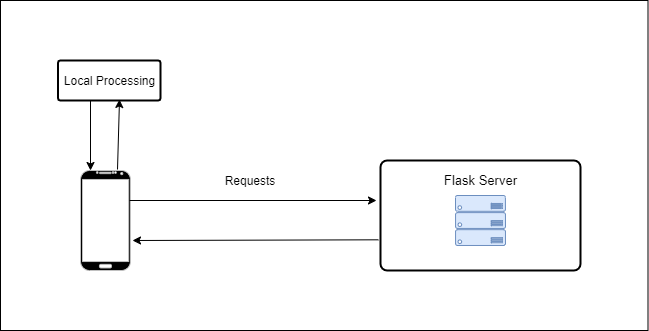

The diagram above was exported from draw.io. Its source (the exported page's mxGraphModel, read from the mxfile embedded in the PNG):
<mxGraphModel dx="868" dy="403" grid="1" gridSize="10" guides="1" tooltips="1" connect="1" arrows="1" fold="1" page="1" pageScale="1" pageWidth="850" pageHeight="1100" math="0" shadow="0">
  <root>
    <mxCell id="0" />
    <mxCell id="1" parent="0" />
    <mxCell id="w50QwnJPSFdyTc0bxuKb-55" value="" style="rounded=0;whiteSpace=wrap;html=1;fillColor=#FFFFFF;" vertex="1" parent="1">
      <mxGeometry x="70" y="80" width="647.5" height="330" as="geometry" />
    </mxCell>
    <mxCell id="w50QwnJPSFdyTc0bxuKb-56" value="" style="rounded=1;whiteSpace=wrap;html=1;fillColor=#FFFFFF;arcSize=6;perimeterSpacing=0;strokeWidth=2;" vertex="1" parent="1">
      <mxGeometry x="450" y="240" width="200" height="110" as="geometry" />
    </mxCell>
    <mxCell id="w50QwnJPSFdyTc0bxuKb-57" value="" style="verticalLabelPosition=bottom;verticalAlign=top;html=1;shadow=0;dashed=0;strokeWidth=1;shape=mxgraph.android.phone2;strokeColor=#c0c0c0;fillColor=#000000;" vertex="1" parent="1">
      <mxGeometry x="150" y="250" width="50" height="100" as="geometry" />
    </mxCell>
    <mxCell id="w50QwnJPSFdyTc0bxuKb-58" value="Local Processing" style="rounded=1;whiteSpace=wrap;html=1;fillColor=#FFFFFF;arcSize=6;strokeWidth=2;perimeterSpacing=0;" vertex="1" parent="1">
      <mxGeometry x="127.5" y="140" width="102.5" height="40" as="geometry" />
    </mxCell>
    <mxCell id="w50QwnJPSFdyTc0bxuKb-59" value="" style="endArrow=classic;html=1;" edge="1" parent="1">
      <mxGeometry width="50" height="50" relative="1" as="geometry">
        <mxPoint x="187" y="249" as="sourcePoint" />
        <mxPoint x="189" y="179" as="targetPoint" />
      </mxGeometry>
    </mxCell>
    <mxCell id="w50QwnJPSFdyTc0bxuKb-60" value="" style="endArrow=classic;html=1;" edge="1" parent="1">
      <mxGeometry width="50" height="50" relative="1" as="geometry">
        <mxPoint x="160" y="180" as="sourcePoint" />
        <mxPoint x="160" y="250" as="targetPoint" />
      </mxGeometry>
    </mxCell>
    <mxCell id="w50QwnJPSFdyTc0bxuKb-61" value="" style="verticalLabelPosition=bottom;html=1;verticalAlign=top;align=center;strokeColor=#6c8ebf;shape=mxgraph.azure.server_rack;fillColor=#dae8fc;" vertex="1" parent="1">
      <mxGeometry x="525" y="275" width="50" height="50" as="geometry" />
    </mxCell>
    <mxCell id="w50QwnJPSFdyTc0bxuKb-62" value="&lt;font style=&quot;font-size: 13px&quot;&gt;Flask Server&lt;/font&gt;" style="text;html=1;strokeColor=none;fillColor=none;align=center;verticalAlign=middle;whiteSpace=wrap;rounded=0;strokeWidth=2;" vertex="1" parent="1">
      <mxGeometry x="507.5" y="250" width="85" height="20" as="geometry" />
    </mxCell>
    <mxCell id="w50QwnJPSFdyTc0bxuKb-63" value="Requests" style="text;html=1;strokeColor=none;fillColor=none;align=center;verticalAlign=middle;whiteSpace=wrap;rounded=0;" vertex="1" parent="1">
      <mxGeometry x="300" y="250" width="40" height="20" as="geometry" />
    </mxCell>
    <mxCell id="w50QwnJPSFdyTc0bxuKb-64" value="" style="endArrow=classic;html=1;exitX=0.98;exitY=0.3;exitDx=0;exitDy=0;exitPerimeter=0;" edge="1" parent="1" source="w50QwnJPSFdyTc0bxuKb-57">
      <mxGeometry width="50" height="50" relative="1" as="geometry">
        <mxPoint x="400" y="360" as="sourcePoint" />
        <mxPoint x="446" y="280" as="targetPoint" />
      </mxGeometry>
    </mxCell>
    <mxCell id="w50QwnJPSFdyTc0bxuKb-65" value="" style="endArrow=classic;html=1;entryX=1.04;entryY=0.7;entryDx=0;entryDy=0;entryPerimeter=0;exitX=-0.01;exitY=0.721;exitDx=0;exitDy=0;exitPerimeter=0;" edge="1" parent="1" source="w50QwnJPSFdyTc0bxuKb-56" target="w50QwnJPSFdyTc0bxuKb-57">
      <mxGeometry width="50" height="50" relative="1" as="geometry">
        <mxPoint x="440" y="320" as="sourcePoint" />
        <mxPoint x="456" y="290" as="targetPoint" />
      </mxGeometry>
    </mxCell>
  </root>
</mxGraphModel>